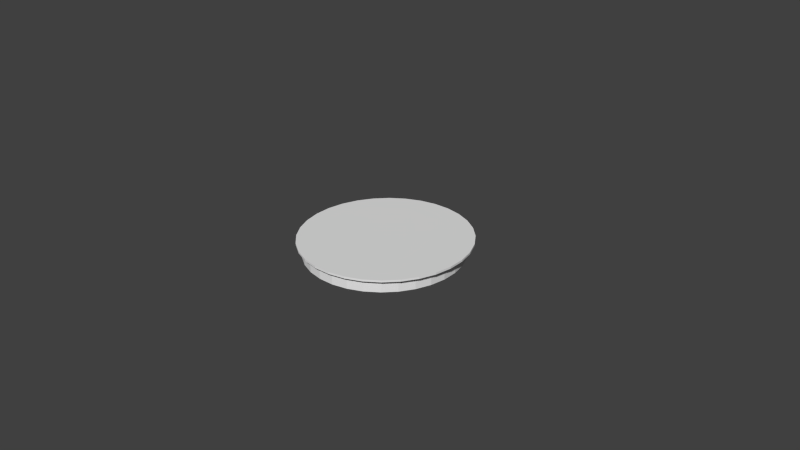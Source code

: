 # Source: Queijo.blend  (saved by Blender 2.70.0; exported with 4.5.12 LTS)
import bpy
from mathutils import Matrix  # noqa: F401  (used for matrix-valued properties, if any)

bpy.ops.wm.read_factory_settings(use_empty=True)
scene = bpy.context.scene
scene.name = 'Scene'

# ---- collections
col_collection_1 = bpy.data.collections.new('Collection 1'); scene.collection.children.link(col_collection_1)

# ---- materials (node trees are filled in below, after node groups)
mat_cimento_branco_queijo = bpy.data.materials.new('Cimento_Branco_Queijo')
mat_cimento_branco_queijo.alpha_threshold = 0.0
mat_cimento_branco_queijo.use_transparent_shadow = False
mat_cimento_branco_queijo.roughness = 0.5
mat_cimento_branco_queijo.line_color = (0.0, 0.0, 0.0, 1.0)
mat_cimento = bpy.data.materials.new('Cimento')
mat_cimento.alpha_threshold = 0.0
mat_cimento.use_transparent_shadow = False
mat_cimento.roughness = 0.5
mat_cimento.line_color = (0.0, 0.0, 0.0, 1.0)

# ---- material node trees

# ---- world
world_world = bpy.data.worlds.new('World'); scene.world = world_world
world_world.color = (0.05088, 0.05088, 0.05088)
world_world.use_sun_shadow = False
world_world.sun_shadow_jitter_overblur = 0.0
world_world.cycles.sampling_method = 'MANUAL'
world_world.cycles.sample_map_resolution = 256

# ---- cameras
cam_camera = bpy.data.cameras.new('Camera')
cam_camera.clip_end = 100.0
cam_camera.lens = 35.0
cam_camera.sensor_width = 32.0
cam_camera.sensor_height = 18.0
cam_camera.ortho_scale = 7.314
cam_camera.dof.focus_distance = 0.0
cam_camera.dof.aperture_fstop = 128.0

# ---- meshes
me_cylinder_001 = bpy.data.meshes.new('Cylinder.001')
me_cylinder_001.from_pydata([(0.02112, 0.9295, -0.6515), (0.02112, 0.9295, -0.4805), (0.2025, 0.9117, -0.6515), (0.2025, 0.9117, -0.4805), (0.3768, 0.8588, -0.6515), (0.3768, 0.8588, -0.4805), (0.5375, 0.7729, -0.6515), (0.5375, 0.7729, -0.4805), (0.6784, 0.6573, -0.6515), (0.6784, 0.6573, -0.4805), (0.794, 0.5164, -0.6515), (0.794, 0.5164, -0.4805), (0.8799, 0.3557, -0.6515), (0.8799, 0.3557, -0.4805), (0.9328, 0.1813, -0.6515), (0.9328, 0.1813, -0.4805), (0.9506, 9.629e-08, -0.6515), (0.9506, 9.629e-08, -0.4805), (0.9328, -0.1813, -0.6515), (0.9328, -0.1813, -0.4805), (0.8799, -0.3557, -0.6515), (0.8799, -0.3557, -0.4805), (0.794, -0.5164, -0.6515), (0.794, -0.5164, -0.4805), (0.6784, -0.6573, -0.6515), (0.6784, -0.6573, -0.4805), (0.5375, -0.7729, -0.6515), (0.5375, -0.7729, -0.4805), (0.3768, -0.8588, -0.6515), (0.3768, -0.8588, -0.4805), (0.2025, -0.9117, -0.6515), (0.2025, -0.9117, -0.4805), (0.02112, -0.9295, -0.6515), (0.02112, -0.9295, -0.4805), (-0.1602, -0.9117, -0.6515), (-0.1602, -0.9117, -0.4805), (-0.3346, -0.8588, -0.6515), (-0.3346, -0.8588, -0.4805), (-0.4953, -0.7729, -0.6515), (-0.4953, -0.7729, -0.4805), (-0.6362, -0.6573, -0.6515), (-0.6362, -0.6573, -0.4805), (-0.7518, -0.5164, -0.6515), (-0.7518, -0.5164, -0.4805), (-0.8377, -0.3557, -0.6515), (-0.8377, -0.3557, -0.4805), (-0.8905, -0.1813, -0.6515), (-0.8905, -0.1813, -0.4805), (-0.9084, 9.237e-07, -0.6515), (-0.9084, 9.237e-07, -0.4805), (-0.8905, 0.1813, -0.6515), (-0.8905, 0.1813, -0.4805), (-0.8376, 0.3557, -0.6515), (-0.8376, 0.3557, -0.4805), (-0.7518, 0.5164, -0.6515), (-0.7518, 0.5164, -0.4805), (-0.6362, 0.6573, -0.6515), (-0.6362, 0.6573, -0.4805), (-0.4953, 0.7729, -0.6515), (-0.4953, 0.7729, -0.4805), (-0.3346, 0.8588, -0.6515), (-0.3346, 0.8588, -0.4805), (-0.1602, 0.9117, -0.6515), (-0.1602, 0.9117, -0.4805)], [], [(0, 1, 3, 2), (2, 3, 5, 4), (4, 5, 7, 6), (6, 7, 9, 8), (8, 9, 11, 10), (10, 11, 13, 12), (12, 13, 15, 14), (14, 15, 17, 16), (16, 17, 19, 18), (18, 19, 21, 20), (20, 21, 23, 22), (22, 23, 25, 24), (24, 25, 27, 26), (26, 27, 29, 28), (28, 29, 31, 30), (30, 31, 33, 32), (32, 33, 35, 34), (34, 35, 37, 36), (36, 37, 39, 38), (38, 39, 41, 40), (40, 41, 43, 42), (42, 43, 45, 44), (44, 45, 47, 46), (46, 47, 49, 48), (48, 49, 51, 50), (50, 51, 53, 52), (52, 53, 55, 54), (54, 55, 57, 56), (56, 57, 59, 58), (58, 59, 61, 60), (3, 1, 63, 61, 59, 57, 55, 53, 51, 49, 47, 45, 43, 41, 39, 37, 35, 33, 31, 29, 27, 25, 23, 21, 19, 17, 15, 13, 11, 9, 7, 5), (62, 63, 1, 0), (60, 61, 63, 62), (0, 2, 4, 6, 8, 10, 12, 14, 16, 18, 20, 22, 24, 26, 28, 30, 32, 34, 36, 38, 40, 42, 44, 46, 48, 50, 52, 54, 56, 58, 60, 62)])
_uv = me_cylinder_001.uv_layers.new(name='UVMap')
_uv.uv.foreach_set('vector', [-0.13, -0.534, -0.76, -0.534, -0.76, -0.76, -0.13, -0.76, 0.5, -0.76, 1.13, -0.76, 1.13, -0.4943, 0.5, -0.4943, 0.5, -0.4943, 1.13, -0.4943, 1.13, -0.1991, 0.5, -0.1991, 0.5, -0.1991, 1.13, -0.1991, 1.13, 0.1143, 0.5, 0.1143, 0.5, 0.1143, 1.13, 0.1143, 1.13, 0.4338, 0.5, 0.4338, 0.5, 0.4338, 1.13, 0.4338, 1.13, 0.7472, 0.5, 0.7472, 0.5, 0.7472, 1.13, 0.7472, 1.13, 1.042, 0.5, 1.042, 0.5, 1.042, 1.13, 1.042, 1.13, 1.308, 0.5, 1.308, 0.5, 1.308, 1.13, 1.308, 1.13, 1.534, 0.5, 1.534, 1.76, 1.308, 1.13, 1.308, 1.13, 1.042, 1.76, 1.042, 1.76, 1.042, 1.13, 1.042, 1.13, 0.7472, 1.76, 0.7472, 1.76, 0.7472, 1.13, 0.7472, 1.13, 0.4338, 1.76, 0.4338, 1.76, 0.4338, 1.13, 0.4338, 1.13, 0.1143, 1.76, 0.1143, 1.76, 0.1143, 1.13, 0.1143, 1.13, -0.1991, 1.76, -0.1991, 1.76, -0.1991, 1.13, -0.1991, 1.13, -0.4943, 1.76, -0.4943, 1.76, -0.4943, 1.13, -0.4943, 1.13, -0.76, 1.76, -0.76, -0.13, -0.76, 0.5, -0.76, 0.5, -0.534, -0.13, -0.534, -0.13, -0.534, 0.5, -0.534, 0.5, -0.2684, -0.13, -0.2684, -0.13, -0.2684, 0.5, -0.2684, 0.5, 0.02685, -0.13, 0.02685, -0.13, 0.02685, 0.5, 0.02685, 0.5, 0.3402, -0.13, 0.3402, -0.13, 0.3402, 0.5, 0.3402, 0.5, 0.6598, -0.13, 0.6598, -0.13, 0.6598, 0.5, 0.6598, 0.5, 0.9732, -0.13, 0.9732, -0.13, 0.9732, 0.5, 0.9732, 0.5, 1.268, -0.13, 1.268, -0.13, 1.268, 0.5, 1.268, 0.5, 1.534, -0.13, 1.534, -0.13, 1.76, -0.76, 1.76, -0.76, 1.534, -0.13, 1.534, -0.13, 1.534, -0.76, 1.534, -0.76, 1.268, -0.13, 1.268, -0.13, 1.268, -0.76, 1.268, -0.76, 0.9731, -0.13, 0.9731, -0.13, 0.9731, -0.76, 0.9731, -0.76, 0.6598, -0.13, 0.6598, -0.13, 0.6598, -0.76, 0.6598, -0.76, 0.3402, -0.13, 0.3402, -0.13, 0.3402, -0.76, 0.3402, -0.76, 0.02685, -0.13, 0.02685, 0.5, 1.0, 0.5975, 0.9904, 0.6913, 0.9619, 0.7778, 0.9157, 0.8536, 0.8536, 0.9157, 0.7778, 0.9619, 0.6913, 0.9904, 0.5975, 1.0, 0.5, 0.9904, 0.4025, 0.9619, 0.3087, 0.9157, 0.2222, 0.8536, 0.1464, 0.7778, 0.08427, 0.6913, 0.03806, 0.5975, 0.009607, 0.5, 0.0, 0.4025, 0.009607, 0.3087, 0.03806, 0.2222, 0.08427, 0.1464, 0.1464, 0.08426, 0.2222, 0.03806, 0.3087, 0.009607, 0.4025, 0.0, 0.5, 0.009607, 0.5975, 0.03806, 0.6913, 0.08427, 0.7778, 0.1464, 0.8536, 0.2222, 0.9157, 0.3087, 0.9619, 0.4025, 0.9904, -0.13, -0.2684, -0.76, -0.2684, -0.76, -0.534, -0.13, -0.534, -0.13, 0.02685, -0.76, 0.02685, -0.76, -0.2684, -0.13, -0.2684, 0.5, 1.0, 0.5975, 0.9904, 0.6913, 0.9619, 0.7778, 0.9157, 0.8536, 0.8536, 0.9157, 0.7778, 0.9619, 0.6913, 0.9904, 0.5975, 1.0, 0.5, 0.9904, 0.4025, 0.9619, 0.3087, 0.9157, 0.2222, 0.8536, 0.1464, 0.7778, 0.08427, 0.6913, 0.03806, 0.5975, 0.009607, 0.5, 0.0, 0.4025, 0.009607, 0.3087, 0.03806, 0.2222, 0.08427, 0.1464, 0.1464, 0.08426, 0.2222, 0.03806, 0.3087, 0.009607, 0.4025, 0.0, 0.5, 0.009607, 0.5975, 0.03806, 0.6913, 0.08427, 0.7778, 0.1464, 0.8536, 0.2222, 0.9157, 0.3087, 0.9619, 0.4025, 0.9904])
me_cylinder_001.materials.append(mat_cimento_branco_queijo)
me_cylinder_001.use_remesh_preserve_volume = False
me_cylinder_001.use_remesh_preserve_attributes = False
me_cylinder_001.use_mirror_vertex_groups = False
me_cylinder_001.update()
me_cylinder = bpy.data.meshes.new('Cylinder')
me_cylinder.from_pydata([(0.0, 1.0, -1.0), (0.0, 1.0, -0.9767), (0.1951, 0.9808, -1.0), (0.1951, 0.9808, -0.9767), (0.3827, 0.9239, -1.0), (0.3827, 0.9239, -0.9767), (0.5556, 0.8315, -1.0), (0.5556, 0.8315, -0.9767), (0.7071, 0.7071, -1.0), (0.7071, 0.7071, -0.9767), (0.8315, 0.5556, -1.0), (0.8315, 0.5556, -0.9767), (0.9239, 0.3827, -1.0), (0.9239, 0.3827, -0.9767), (0.9808, 0.1951, -1.0), (0.9808, 0.1951, -0.9767), (1.0, 7.55e-08, -1.0), (1.0, 7.55e-08, -0.9767), (0.9808, -0.1951, -1.0), (0.9808, -0.1951, -0.9767), (0.9239, -0.3827, -1.0), (0.9239, -0.3827, -0.9767), (0.8315, -0.5556, -1.0), (0.8315, -0.5556, -0.9767), (0.7071, -0.7071, -1.0), (0.7071, -0.7071, -0.9767), (0.5556, -0.8315, -1.0), (0.5556, -0.8315, -0.9767), (0.3827, -0.9239, -1.0), (0.3827, -0.9239, -0.9767), (0.1951, -0.9808, -1.0), (0.1951, -0.9808, -0.9767), (-3.258e-07, -1.0, -1.0), (-3.258e-07, -1.0, -0.9767), (-0.1951, -0.9808, -1.0), (-0.1951, -0.9808, -0.9767), (-0.3827, -0.9239, -1.0), (-0.3827, -0.9239, -0.9767), (-0.5556, -0.8315, -1.0), (-0.5556, -0.8315, -0.9767), (-0.7071, -0.7071, -1.0), (-0.7071, -0.7071, -0.9767), (-0.8315, -0.5556, -1.0), (-0.8315, -0.5556, -0.9767), (-0.9239, -0.3827, -1.0), (-0.9239, -0.3827, -0.9767), (-0.9808, -0.1951, -1.0), (-0.9808, -0.1951, -0.9767), (-1.0, 9.656e-07, -1.0), (-1.0, 9.656e-07, -0.9767), (-0.9808, 0.1951, -1.0), (-0.9808, 0.1951, -0.9767), (-0.9239, 0.3827, -1.0), (-0.9239, 0.3827, -0.9767), (-0.8315, 0.5556, -1.0), (-0.8315, 0.5556, -0.9767), (-0.7071, 0.7071, -1.0), (-0.7071, 0.7071, -0.9767), (-0.5556, 0.8315, -1.0), (-0.5556, 0.8315, -0.9767), (-0.3827, 0.9239, -1.0), (-0.3827, 0.9239, -0.9767), (-0.1951, 0.9808, -1.0), (-0.1951, 0.9808, -0.9767)], [], [(0, 1, 3, 2), (2, 3, 5, 4), (4, 5, 7, 6), (6, 7, 9, 8), (8, 9, 11, 10), (10, 11, 13, 12), (12, 13, 15, 14), (14, 15, 17, 16), (16, 17, 19, 18), (18, 19, 21, 20), (20, 21, 23, 22), (22, 23, 25, 24), (24, 25, 27, 26), (26, 27, 29, 28), (28, 29, 31, 30), (30, 31, 33, 32), (32, 33, 35, 34), (34, 35, 37, 36), (36, 37, 39, 38), (38, 39, 41, 40), (40, 41, 43, 42), (42, 43, 45, 44), (44, 45, 47, 46), (46, 47, 49, 48), (48, 49, 51, 50), (50, 51, 53, 52), (52, 53, 55, 54), (54, 55, 57, 56), (56, 57, 59, 58), (58, 59, 61, 60), (3, 1, 63, 61, 59, 57, 55, 53, 51, 49, 47, 45, 43, 41, 39, 37, 35, 33, 31, 29, 27, 25, 23, 21, 19, 17, 15, 13, 11, 9, 7, 5), (62, 63, 1, 0), (60, 61, 63, 62), (0, 2, 4, 6, 8, 10, 12, 14, 16, 18, 20, 22, 24, 26, 28, 30, 32, 34, 36, 38, 40, 42, 44, 46, 48, 50, 52, 54, 56, 58, 60, 62)])
_uv = me_cylinder.uv_layers.new(name='UVMap')
_uv.uv.foreach_set('vector', [-0.1558, -0.2999, -0.8116, -0.2999, -0.8116, -0.5764, -0.1558, -0.5764, -0.1558, -0.5764, -0.8116, -0.5764, -0.8116, -0.8116, -0.1558, -0.8116, 0.5, 1.576, -0.1558, 1.576, -0.1558, 1.3, 0.5, 1.3, 0.5, 1.3, -0.1558, 1.3, -0.1558, 0.9926, 0.5, 0.9926, 0.5, 0.9926, -0.1558, 0.9926, -0.1558, 0.6663, 0.5, 0.6663, 0.5, 0.6663, -0.1558, 0.6663, -0.1558, 0.3337, 0.5, 0.3337, 0.5, 0.3337, -0.1558, 0.3337, -0.1558, 0.007451, 0.5, 0.007451, 0.5, 0.007451, -0.1558, 0.007451, -0.1558, -0.2999, 0.5, -0.2999, 0.5, -0.2999, -0.1558, -0.2999, -0.1558, -0.5764, 0.5, -0.5764, 0.5, -0.5764, -0.1558, -0.5764, -0.1558, -0.8116, 0.5, -0.8116, 1.812, 1.341, 1.156, 1.341, 1.156, 1.065, 1.812, 1.065, 1.812, 1.065, 1.156, 1.065, 1.156, 0.7573, 1.812, 0.7573, 1.812, 0.7573, 1.156, 0.7573, 1.156, 0.4311, 1.812, 0.4311, 1.812, 0.4311, 1.156, 0.4311, 1.156, 0.09848, 1.812, 0.09848, 1.812, 0.09848, 1.156, 0.09848, 1.156, -0.2278, 1.812, -0.2278, 1.812, -0.2278, 1.156, -0.2278, 1.156, -0.5351, 1.812, -0.5351, 1.812, -0.5351, 1.156, -0.5351, 1.156, -0.8116, 1.812, -0.8116, 0.5, -0.8116, 1.156, -0.8116, 1.156, -0.5764, 0.5, -0.5764, 0.5, -0.5764, 1.156, -0.5764, 1.156, -0.2999, 0.5, -0.2999, 0.5, -0.2999, 1.156, -0.2999, 1.156, 0.007451, 0.5, 0.007451, 0.5, 0.007451, 1.156, 0.007451, 1.156, 0.3337, 0.5, 0.3337, 0.5, 0.3337, 1.156, 0.3337, 1.156, 0.6663, 0.5, 0.6663, 0.5, 0.6663, 1.156, 0.6663, 1.156, 0.9926, 0.5, 0.9926, 0.5, 0.9926, 1.156, 0.9926, 1.156, 1.3, 0.5, 1.3, 0.5, 1.3, 1.156, 1.3, 1.156, 1.576, 0.5, 1.576, -0.1558, 1.812, -0.8116, 1.812, -0.8116, 1.576, -0.1558, 1.576, -0.1558, 1.576, -0.8116, 1.576, -0.8116, 1.3, -0.1558, 1.3, -0.1558, 1.3, -0.8116, 1.3, -0.8116, 0.9925, -0.1558, 0.9925, -0.1558, 0.9925, -0.8116, 0.9925, -0.8116, 0.6663, -0.1558, 0.6663, -0.1558, 0.6663, -0.8116, 0.6663, -0.8116, 0.3337, -0.1558, 0.3337, -2.825, 0.1726, -2.697, -0.4697, -2.446, -1.075, -2.082, -1.619, -1.619, -2.082, -1.075, -2.446, -0.4697, -2.697, 0.1726, -2.825, 0.8274, -2.825, 1.47, -2.697, 2.075, -2.446, 2.619, -2.082, 3.082, -1.619, 3.446, -1.075, 3.697, -0.4697, 3.825, 0.1726, 3.825, 0.8274, 3.697, 1.47, 3.446, 2.075, 3.082, 2.619, 2.619, 3.082, 2.075, 3.446, 1.47, 3.697, 0.8274, 3.825, 0.1726, 3.825, -0.4697, 3.697, -1.075, 3.446, -1.619, 3.082, -2.082, 2.619, -2.446, 2.075, -2.697, 1.47, -2.825, 0.8274, -0.1558, 0.007448, -0.8116, 0.007449, -0.8116, -0.2999, -0.1558, -0.2999, -0.1558, 0.3337, -0.8116, 0.3337, -0.8116, 0.007449, -0.1558, 0.007448, 0.0, 0.0, 0.0, 0.0, 0.0, 0.0, 0.0, 0.0, 0.0, 0.0, 0.0, 0.0, 0.0, 0.0, 0.0, 0.0, 0.0, 0.0, 0.0, 0.0, 0.0, 0.0, 0.0, 0.0, 0.0, 0.0, 0.0, 0.0, 0.0, 0.0, 0.0, 0.0, 0.0, 0.0, 0.0, 0.0, 0.0, 0.0, 0.0, 0.0, 0.0, 0.0, 0.0, 0.0, 0.0, 0.0, 0.0, 0.0, 0.0, 0.0, 0.0, 0.0, 0.0, 0.0, 0.0, 0.0, 0.0, 0.0, 0.0, 0.0, 0.0, 0.0, 0.0, 0.0])
me_cylinder.materials.append(mat_cimento)
me_cylinder.use_remesh_preserve_volume = False
me_cylinder.use_remesh_preserve_attributes = False
me_cylinder.use_mirror_vertex_groups = False
me_cylinder.update()

# ---- objects
ob_cylinder_001 = bpy.data.objects.new('Cylinder.001', me_cylinder_001)
ob_cylinder = bpy.data.objects.new('Cylinder', me_cylinder)
ob_camera = bpy.data.objects.new('Camera', cam_camera)

# ---- transforms, parenting, visibility, modifiers, constraints
ob_cylinder_001.location = (1.003, -0.7231, 1.373)
ob_cylinder_001.lineart.crease_threshold = 0.0
ob_cylinder.location = (1.028, -0.7108, 1.877)
ob_cylinder.lineart.crease_threshold = 0.0
ob_camera.location = (7.481, -6.508, 5.344)
ob_camera.rotation_euler = (1.109, 0.01082, 0.8149)
ob_camera.lock_rotations_4d = False
ob_camera.empty_display_type = 'ARROWS'
ob_camera.color = (0.0, 0.0, 0.0, 0.0)
ob_camera.display_type = 'WIRE'
ob_camera.lineart.crease_threshold = 0.0

# ---- collection membership
col_collection_1.objects.link(ob_cylinder_001)
col_collection_1.objects.link(ob_cylinder)
col_collection_1.objects.link(ob_camera)

# ---- scene / render settings (as saved in the file)
scene.camera = ob_camera
scene.frame_start = 1; scene.frame_end = 250; scene.frame_set(1)
scene.render.engine = 'BLENDER_EEVEE_NEXT'
scene.render.resolution_percentage = 50
scene.render.dither_intensity = 0.0
scene.cycles.use_denoising = False
scene.cycles.samples = 10
scene.cycles.sampling_pattern = 'TABULATED_SOBOL'
scene.cycles.light_sampling_threshold = 0.0
scene.cycles.use_adaptive_sampling = False
scene.cycles.use_light_tree = False
scene.cycles.blur_glossy = 0.0
scene.cycles.volume_bounces = 1
scene.cycles.pixel_filter_type = 'GAUSSIAN'
scene.cycles.sample_clamp_indirect = 0.0
scene.view_settings.view_transform = 'Standard'
bpy.context.view_layer.update()

# ---- added for rendering (the .blend has no usable light): sun
light_auto_sun = bpy.data.lights.new('AutoSun', 'SUN')
light_auto_sun.energy = 3.0
light_auto_sun.angle = 0.0523599
ob_auto_sun = bpy.data.objects.new('AutoSun', light_auto_sun)
scene.collection.objects.link(ob_auto_sun)
ob_auto_sun.rotation_euler = (0.872665, 0.174533, 0.523599)
bpy.context.view_layer.update()
